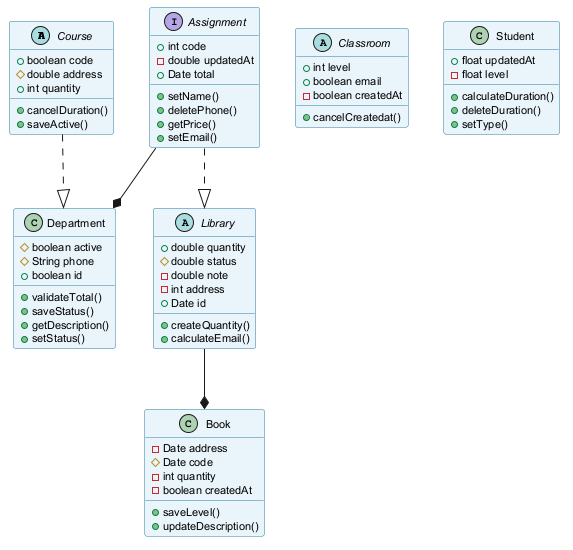

The diagram above was rendered by PlantUML. Its source (embedded in the PNG):
@startuml
skinparam backgroundColor #FFFFFF
skinparam classBackgroundColor #E8F4FA
skinparam classBorderColor #2C7DA0
skinparam defaultFontSize 11
abstract class Course {
  +boolean code
  #double address
  +int quantity
  +cancelDuration()
  +saveActive()
}
abstract class Classroom {
  +int level
  +boolean email
  -boolean createdAt
  +cancelCreatedat()
}
abstract class Library {
  +double quantity
  #double status
  -double note
  -int address
  +Date id
  +createQuantity()
  +calculateEmail()
}
class Student {
  +float updatedAt
  -float level
  +calculateDuration()
  +deleteDuration()
  +setType()
}
class Book {
  -Date address
  #Date code
  -int quantity
  -boolean createdAt
  +saveLevel()
  +updateDescription()
}
interface Assignment {
  +int code
  -double updatedAt
  +Date total
  +setName()
  +deletePhone()
  +getPrice()
  +setEmail()
}
class Department {
  #boolean active
  #String phone
  +boolean id
  +validateTotal()
  +saveStatus()
  +getDescription()
  +setStatus()
}
Course ..|> Department
Assignment --* Department
Assignment ..|> Library
Library --* Book
@enduml